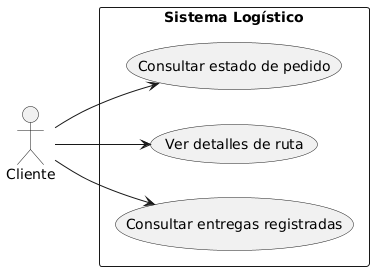

The diagram above was rendered by PlantUML. Its source (embedded in the PNG):
@startuml
left to right direction
actor "Cliente" as cliente
rectangle "Sistema Logístico" {
  usecase "Consultar entregas registradas" as UC1
  usecase "Ver detalles de ruta" as UC2
  usecase "Consultar estado de pedido" as UC3
}

cliente --> UC1
cliente --> UC2
cliente --> UC3
@enduml